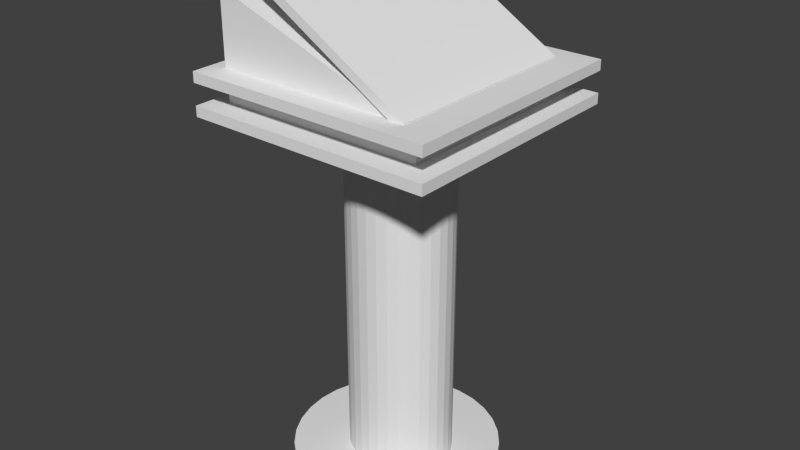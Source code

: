 # Source: pulpit.blend  (saved by Blender 2.76.0; exported with 4.5.12 LTS)
import bpy
from mathutils import Matrix  # noqa: F401  (used for matrix-valued properties, if any)

bpy.ops.wm.read_factory_settings(use_empty=True)
scene = bpy.context.scene
scene.name = 'Scene'

# ---- collections
col_collection_1 = bpy.data.collections.new('Collection 1'); scene.collection.children.link(col_collection_1)

# ---- world
world_world = bpy.data.worlds.new('World'); scene.world = world_world
world_world.color = (0.05088, 0.05088, 0.05088)
world_world.use_sun_shadow = False
world_world.sun_shadow_jitter_overblur = 0.0
world_world.cycles.sampling_method = 'MANUAL'
world_world.cycles.sample_map_resolution = 256

# ---- meshes
me_plane = bpy.data.meshes.new('Plane')
me_plane.from_pydata([(-1.0, -1.0, 0.0), (1.0, -1.0, 0.0), (-1.0, 1.0, 0.0), (1.0, 1.0, 0.0), (-1.0, 1.0, -0.08486), (-1.0, -1.0, -0.08486), (1.0, -1.0, -0.08486), (1.0, 1.0, -0.08486)], [], [(0, 2, 3, 1), (5, 6, 7, 4), (1, 3, 7, 6), (2, 0, 5, 4), (3, 2, 4, 7), (0, 1, 6, 5)])
me_plane.use_remesh_preserve_volume = False
me_plane.use_remesh_preserve_attributes = False
me_plane.use_mirror_vertex_groups = False
me_plane.update()
me_cube_001 = bpy.data.meshes.new('Cube.001')
me_cube_001.from_pydata([(-1.0, -1.0, -1.0), (-1.0, -1.0, 1.0), (-1.0, 1.0, -1.0), (-1.0, 1.0, 1.0), (1.0, -1.0, -1.0), (1.0, -1.0, 1.0), (1.0, 1.0, -1.0), (1.0, 1.0, 1.0), (-1.0, -1.0, 0.0), (-1.0, 0.0, 1.0), (-1.0, 1.0, 0.0), (-1.0, 0.0, -1.0), (0.0, 1.0, 1.0), (1.0, 1.0, 0.0), (0.0, 1.0, -1.0), (1.0, 0.0, 1.0), (1.0, -1.0, 0.0), (1.0, 0.0, -1.0), (0.0, -1.0, 1.0), (0.0, -1.0, -1.0), (0.0, 0.0, 1.0), (0.0, 0.0, -1.0), (0.0, -1.0, 0.0), (1.0, 0.0, 0.0), (0.0, 1.0, 0.0), (-1.0, 0.0, 0.0), (-1.0, -1.0, 0.5), (-1.0, 0.5, 1.0), (-1.0, 1.0, -0.5), (-1.0, -0.5, -1.0), (0.5, 1.0, 1.0), (1.0, 1.0, -0.5), (-0.5, 1.0, -1.0), (1.0, -0.5, 1.0), (1.0, -1.0, -0.5), (1.0, 0.5, -1.0), (-0.5, -1.0, 1.0), (0.5, -1.0, -1.0), (-1.0, -1.0, -0.5), (-1.0, -0.5, 1.0), (-1.0, 1.0, 0.5), (-1.0, 0.5, -1.0), (-0.5, 1.0, 1.0), (1.0, 1.0, 0.5), (0.5, 1.0, -1.0), (1.0, 0.5, 1.0), (1.0, -1.0, 0.5), (1.0, -0.5, -1.0), (0.5, -1.0, 1.0), (-0.5, -1.0, -1.0), (-0.5, 0.0, 1.0), (0.5, 0.0, 1.0), (0.0, -0.5, 1.0), (0.0, 0.5, 1.0), (0.5, 0.0, -1.0), (-0.5, 0.0, -1.0), (0.0, -0.5, -1.0), (0.0, 0.5, -1.0), (0.0, -1.0, -0.5), (0.0, -1.0, 0.5), (0.5, -1.0, 0.0), (-0.5, -1.0, 0.0), (1.0, 0.0, -0.5), (1.0, 0.0, 0.5), (1.0, 0.5, 0.0), (1.0, -0.5, 0.0), (0.0, 1.0, -0.5), (0.0, 1.0, 0.5), (-0.5, 1.0, 0.0), (0.5, 1.0, 0.0), (-1.0, 0.0, -0.5), (-1.0, 0.0, 0.5), (-1.0, -0.5, 0.0), (-1.0, 0.5, 0.0), (-1.0, 0.5, 0.5), (-1.0, -0.5, 0.5), (-1.0, -0.5, -0.5), (0.5, 1.0, 0.5), (-0.5, 1.0, 0.5), (-0.5, 1.0, -0.5), (1.0, -0.5, 0.5), (1.0, 0.5, 0.5), (1.0, 0.5, -0.5), (-0.5, -1.0, 0.5), (0.5, -1.0, 0.5), (0.5, -1.0, -0.5), (-0.5, 0.5, -1.0), (-0.5, -0.5, -1.0), (0.5, -0.5, -1.0), (0.5, 0.5, 1.0), (0.5, -0.5, 1.0), (-0.5, -0.5, 1.0), (-0.5, 0.5, 1.0), (0.5, 0.5, -1.0), (-0.5, -1.0, -0.5), (1.0, -0.5, -0.5), (0.5, 1.0, -0.5), (-1.0, 0.5, -0.5), (-1.169, -1.0, 0.5), (-1.169, -1.0, 1.0), (-1.169, 0.5, 1.0), (-1.169, 1.0, 1.0), (-1.169, 1.0, -0.5), (-1.169, 1.0, -1.0), (-1.169, -0.5, -1.0), (-1.169, -1.0, -1.0), (-1.169, -0.5, 1.0), (-1.169, 0.0, 1.0), (-1.169, 0.5, -1.0), (-1.169, 0.0, -1.0), (-1.169, 0.0, -0.5), (-1.169, -1.0, -0.5), (-1.169, 1.0, 0.5), (-1.169, 0.0, 0.5), (-1.169, 0.5, 0.5), (-1.169, -0.5, 0.5), (-1.169, -0.5, -0.5), (-1.169, 0.5, -0.5), (-1.0, 1.179, -0.5), (-1.0, 1.179, -1.0), (0.5, 1.179, 1.0), (1.0, 1.179, 1.0), (1.0, 1.179, -0.5), (1.0, 1.179, -1.0), (-0.5, 1.179, -1.0), (-0.5, 1.179, 1.0), (0.0, 1.179, 1.0), (0.5, 1.179, -1.0), (0.0, 1.179, -1.0), (0.0, 1.179, -0.5), (-1.0, 1.179, 1.0), (-1.0, 1.179, 0.5), (1.0, 1.179, 0.5), (0.0, 1.179, 0.5), (0.5, 1.179, 0.5), (-0.5, 1.179, 0.5), (-0.5, 1.179, -0.5), (0.5, 1.179, -0.5), (-1.169, 1.179, -0.5), (-1.169, 1.179, -1.0), (-1.169, 1.179, 1.0), (-1.169, 1.179, 0.5), (-1.0, -1.223, 0.5), (-1.0, -1.223, 1.0), (1.0, -1.223, -0.5), (1.0, -1.223, -1.0), (-0.5, -1.223, 1.0), (0.5, -1.223, -1.0), (0.5, -1.223, 1.0), (0.0, -1.223, 1.0), (-0.5, -1.223, -1.0), (0.0, -1.223, -1.0), (0.0, -1.223, -0.5), (-1.0, -1.223, -1.0), (-1.0, -1.223, -0.5), (1.0, -1.223, 1.0), (1.0, -1.223, 0.5), (0.0, -1.223, 0.5), (-1.169, -1.223, 0.5), (-1.169, -1.223, 1.0), (-0.5, -1.223, 0.5), (0.5, -1.223, 0.5), (0.5, -1.223, -0.5), (-0.5, -1.223, -0.5), (-1.169, -1.223, -1.0), (-1.169, -1.223, -0.5), (1.24, 1.0, -0.5), (1.24, 1.0, -1.0), (1.24, -0.5, 1.0), (1.24, -1.0, 1.0), (1.24, -1.0, -0.5), (1.24, -1.0, -1.0), (1.24, 0.5, -1.0), (1.24, 0.5, 1.0), (1.24, 0.0, 1.0), (1.24, -0.5, -1.0), (1.24, 0.0, -1.0), (1.24, 0.0, -0.5), (1.24, 1.179, 0.5), (1.24, 1.0, 0.5), (1.24, 1.0, 1.0), (1.24, -1.0, 0.5), (1.24, 0.0, 0.5), (1.24, 1.179, -1.0), (1.24, -0.5, 0.5), (1.24, 0.5, 0.5), (1.24, 0.5, -0.5), (1.24, -0.5, -0.5), (1.24, 1.179, -0.5), (1.24, 1.179, 1.0), (1.24, -1.223, -0.5), (1.24, -1.223, -1.0), (1.24, -1.223, 1.0), (1.24, -1.223, 0.5), (-1.024, -0.9973, 0.7611), (-1.024, -0.9973, 4.428), (-1.024, 1.003, 0.7611), (-1.024, 1.003, 4.428), (0.8461, -0.9973, 0.7611), (0.8461, -0.9973, 1.074), (0.8461, 1.003, 0.7611), (0.8461, 1.003, 1.074)], [], [(96, 31, 122, 137), (2, 103, 139, 119), (144, 145, 191, 190), (94, 38, 154, 163), (93, 44, 6, 35), (92, 42, 3, 27), (91, 50, 9, 39), (90, 51, 20, 52), (89, 30, 12, 53), (88, 54, 17, 47), (87, 55, 21, 56), (86, 32, 14, 57), (111, 105, 164, 165), (84, 59, 22, 60), (83, 26, 8, 61), (82, 62, 177, 186), (81, 63, 23, 64), (80, 46, 16, 65), (103, 102, 138, 139), (78, 67, 24, 68), (77, 43, 13, 69), (74, 71, 113, 114), (75, 71, 25, 72), (74, 40, 10, 73), (71, 74, 73, 25), (1, 39, 106, 99), (27, 3, 101, 100), (26, 75, 72, 8), (83, 59, 157, 160), (41, 11, 109, 108), (98, 26, 142, 158), (8, 72, 76, 38), (72, 25, 70, 76), (67, 77, 69, 24), (42, 12, 126, 125), (66, 96, 137, 129), (40, 78, 68, 10), (79, 66, 129, 136), (12, 30, 120, 126), (43, 77, 134, 132), (10, 68, 79, 28), (68, 24, 66, 79), (63, 80, 65, 23), (121, 7, 180, 189), (31, 82, 186, 166), (43, 81, 64, 13), (35, 6, 167, 172), (6, 123, 183, 167), (95, 34, 170, 187), (13, 64, 82, 31), (64, 23, 62, 82), (59, 83, 61, 22), (49, 19, 151, 150), (155, 156, 193, 192), (46, 84, 60, 16), (58, 94, 163, 152), (19, 37, 147, 151), (48, 18, 149, 148), (16, 60, 85, 34), (60, 22, 58, 85), (55, 86, 57, 21), (11, 41, 86, 55), (41, 2, 32, 86), (49, 87, 56, 19), (0, 29, 87, 49), (29, 11, 55, 87), (37, 88, 47, 4), (19, 56, 88, 37), (56, 21, 54, 88), (51, 89, 53, 20), (15, 45, 89, 51), (45, 7, 30, 89), (48, 90, 52, 18), (5, 33, 90, 48), (33, 15, 51, 90), (36, 91, 39, 1), (18, 52, 91, 36), (52, 20, 50, 91), (50, 92, 27, 9), (20, 53, 92, 50), (53, 12, 42, 92), (54, 93, 35, 17), (21, 57, 93, 54), (57, 14, 44, 93), (99, 98, 158, 159), (22, 61, 94, 58), (61, 8, 38, 94), (43, 132, 178, 179), (23, 65, 95, 62), (65, 16, 34, 95), (28, 79, 136, 118), (24, 69, 96, 66), (69, 13, 31, 96), (71, 75, 115, 113), (25, 73, 97, 70), (73, 10, 28, 97), (117, 102, 103, 108), (116, 110, 109, 104), (107, 100, 114, 113), (100, 101, 112, 114), (99, 106, 115, 98), (106, 107, 113, 115), (111, 116, 104, 105), (110, 117, 108, 109), (38, 76, 116, 111), (40, 74, 114, 112), (6, 44, 127, 123), (29, 0, 105, 104), (76, 70, 110, 116), (2, 41, 108, 103), (9, 27, 100, 107), (70, 97, 117, 110), (39, 9, 107, 106), (75, 26, 98, 115), (97, 28, 102, 117), (11, 29, 104, 109), (118, 119, 139, 138), (137, 122, 123, 127), (136, 129, 128, 124), (126, 120, 134, 133), (120, 121, 132, 134), (130, 125, 135, 131), (125, 126, 133, 135), (118, 136, 124, 119), (129, 137, 127, 128), (130, 131, 141, 140), (14, 32, 124, 128), (102, 28, 118, 138), (78, 40, 131, 135), (112, 101, 140, 141), (44, 14, 128, 127), (67, 78, 135, 133), (30, 7, 121, 120), (3, 42, 125, 130), (40, 112, 141, 131), (62, 95, 187, 177), (101, 3, 130, 140), (47, 17, 176, 175), (32, 2, 119, 124), (77, 67, 133, 134), (163, 154, 153, 150), (162, 152, 151, 147), (153, 154, 165, 164), (142, 143, 159, 158), (149, 146, 160, 157), (146, 143, 142, 160), (155, 148, 161, 156), (148, 149, 157, 161), (144, 162, 147, 145), (152, 163, 150, 151), (34, 85, 162, 144), (33, 5, 169, 168), (26, 83, 160, 142), (85, 58, 152, 162), (36, 1, 143, 146), (38, 111, 165, 154), (5, 48, 148, 155), (37, 4, 145, 147), (105, 0, 153, 164), (0, 49, 150, 153), (84, 46, 156, 161), (1, 99, 159, 143), (59, 84, 161, 157), (18, 36, 146, 149), (187, 170, 171, 175), (186, 177, 176, 172), (174, 168, 184, 182), (168, 169, 181, 184), (180, 173, 185, 179), (173, 174, 182, 185), (166, 186, 172, 167), (171, 170, 190, 191), (177, 187, 175, 176), (166, 167, 183, 188), (180, 179, 178, 189), (181, 169, 192, 193), (7, 45, 173, 180), (5, 155, 192, 169), (156, 46, 181, 193), (80, 63, 182, 184), (15, 33, 168, 174), (132, 121, 189, 178), (122, 31, 166, 188), (4, 47, 175, 171), (46, 80, 184, 181), (17, 35, 172, 176), (34, 144, 190, 170), (145, 4, 171, 191), (81, 43, 179, 185), (45, 15, 174, 173), (123, 122, 188, 183), (63, 81, 185, 182), (195, 197, 196, 194), (197, 201, 200, 196), (201, 199, 198, 200), (199, 195, 194, 198), (194, 196, 200, 198), (199, 201, 197, 195)])
me_cube_001.use_remesh_preserve_volume = False
me_cube_001.use_remesh_preserve_attributes = False
me_cube_001.use_mirror_vertex_groups = False
me_cube_001.update()
me_cylinder_001 = bpy.data.meshes.new('Cylinder.001')
me_cylinder_001.from_pydata([(0.0, 1.0, -1.0), (0.0, 1.0, 1.0), (0.1951, 0.9808, -1.0), (0.1951, 0.9808, 1.0), (0.3827, 0.9239, -1.0), (0.3827, 0.9239, 1.0), (0.5556, 0.8315, -1.0), (0.5556, 0.8315, 1.0), (0.7071, 0.7071, -1.0), (0.7071, 0.7071, 1.0), (0.8315, 0.5556, -1.0), (0.8315, 0.5556, 1.0), (0.9239, 0.3827, -1.0), (0.9239, 0.3827, 1.0), (0.9808, 0.1951, -1.0), (0.9808, 0.1951, 1.0), (1.0, 7.55e-08, -1.0), (1.0, 7.55e-08, 1.0), (0.9808, -0.1951, -1.0), (0.9808, -0.1951, 1.0), (0.9239, -0.3827, -1.0), (0.9239, -0.3827, 1.0), (0.8315, -0.5556, -1.0), (0.8315, -0.5556, 1.0), (0.7071, -0.7071, -1.0), (0.7071, -0.7071, 1.0), (0.5556, -0.8315, -1.0), (0.5556, -0.8315, 1.0), (0.3827, -0.9239, -1.0), (0.3827, -0.9239, 1.0), (0.1951, -0.9808, -1.0), (0.1951, -0.9808, 1.0), (-3.258e-07, -1.0, -1.0), (-3.258e-07, -1.0, 1.0), (-0.1951, -0.9808, -1.0), (-0.1951, -0.9808, 1.0), (-0.3827, -0.9239, -1.0), (-0.3827, -0.9239, 1.0), (-0.5556, -0.8315, -1.0), (-0.5556, -0.8315, 1.0), (-0.7071, -0.7071, -1.0), (-0.7071, -0.7071, 1.0), (-0.8315, -0.5556, -1.0), (-0.8315, -0.5556, 1.0), (-0.9239, -0.3827, -1.0), (-0.9239, -0.3827, 1.0), (-0.9808, -0.1951, -1.0), (-0.9808, -0.1951, 1.0), (-1.0, 9.656e-07, -1.0), (-1.0, 9.656e-07, 1.0), (-0.9808, 0.1951, -1.0), (-0.9808, 0.1951, 1.0), (-0.9239, 0.3827, -1.0), (-0.9239, 0.3827, 1.0), (-0.8315, 0.5556, -1.0), (-0.8315, 0.5556, 1.0), (-0.7071, 0.7071, -1.0), (-0.7071, 0.7071, 1.0), (-0.5556, 0.8315, -1.0), (-0.5556, 0.8315, 1.0), (-0.3827, 0.9239, -1.0), (-0.3827, 0.9239, 1.0), (-0.1951, 0.9808, -1.0), (-0.1951, 0.9808, 1.0)], [], [(0, 1, 3, 2), (2, 3, 5, 4), (4, 5, 7, 6), (6, 7, 9, 8), (8, 9, 11, 10), (10, 11, 13, 12), (12, 13, 15, 14), (14, 15, 17, 16), (16, 17, 19, 18), (18, 19, 21, 20), (20, 21, 23, 22), (22, 23, 25, 24), (24, 25, 27, 26), (26, 27, 29, 28), (28, 29, 31, 30), (30, 31, 33, 32), (32, 33, 35, 34), (34, 35, 37, 36), (36, 37, 39, 38), (38, 39, 41, 40), (40, 41, 43, 42), (42, 43, 45, 44), (44, 45, 47, 46), (46, 47, 49, 48), (48, 49, 51, 50), (50, 51, 53, 52), (52, 53, 55, 54), (54, 55, 57, 56), (56, 57, 59, 58), (58, 59, 61, 60), (3, 1, 63, 61, 59, 57, 55, 53, 51, 49, 47, 45, 43, 41, 39, 37, 35, 33, 31, 29, 27, 25, 23, 21, 19, 17, 15, 13, 11, 9, 7, 5), (62, 63, 1, 0), (60, 61, 63, 62), (0, 2, 4, 6, 8, 10, 12, 14, 16, 18, 20, 22, 24, 26, 28, 30, 32, 34, 36, 38, 40, 42, 44, 46, 48, 50, 52, 54, 56, 58, 60, 62)])
me_cylinder_001.use_remesh_preserve_volume = False
me_cylinder_001.use_remesh_preserve_attributes = False
me_cylinder_001.use_mirror_vertex_groups = False
me_cylinder_001.update()
me_cylinder = bpy.data.meshes.new('Cylinder')
me_cylinder.from_pydata([(0.0, 1.0, -1.0), (0.0, 1.0, 1.0), (0.1951, 0.9808, -1.0), (0.1951, 0.9808, 1.0), (0.3827, 0.9239, -1.0), (0.3827, 0.9239, 1.0), (0.5556, 0.8315, -1.0), (0.5556, 0.8315, 1.0), (0.7071, 0.7071, -1.0), (0.7071, 0.7071, 1.0), (0.8315, 0.5556, -1.0), (0.8315, 0.5556, 1.0), (0.9239, 0.3827, -1.0), (0.9239, 0.3827, 1.0), (0.9808, 0.1951, -1.0), (0.9808, 0.1951, 1.0), (1.0, 7.55e-08, -1.0), (1.0, 7.55e-08, 1.0), (0.9808, -0.1951, -1.0), (0.9808, -0.1951, 1.0), (0.9239, -0.3827, -1.0), (0.9239, -0.3827, 1.0), (0.8315, -0.5556, -1.0), (0.8315, -0.5556, 1.0), (0.7071, -0.7071, -1.0), (0.7071, -0.7071, 1.0), (0.5556, -0.8315, -1.0), (0.5556, -0.8315, 1.0), (0.3827, -0.9239, -1.0), (0.3827, -0.9239, 1.0), (0.1951, -0.9808, -1.0), (0.1951, -0.9808, 1.0), (-3.258e-07, -1.0, -1.0), (-3.258e-07, -1.0, 1.0), (-0.1951, -0.9808, -1.0), (-0.1951, -0.9808, 1.0), (-0.3827, -0.9239, -1.0), (-0.3827, -0.9239, 1.0), (-0.5556, -0.8315, -1.0), (-0.5556, -0.8315, 1.0), (-0.7071, -0.7071, -1.0), (-0.7071, -0.7071, 1.0), (-0.8315, -0.5556, -1.0), (-0.8315, -0.5556, 1.0), (-0.9239, -0.3827, -1.0), (-0.9239, -0.3827, 1.0), (-0.9808, -0.1951, -1.0), (-0.9808, -0.1951, 1.0), (-1.0, 9.656e-07, -1.0), (-1.0, 9.656e-07, 1.0), (-0.9808, 0.1951, -1.0), (-0.9808, 0.1951, 1.0), (-0.9239, 0.3827, -1.0), (-0.9239, 0.3827, 1.0), (-0.8315, 0.5556, -1.0), (-0.8315, 0.5556, 1.0), (-0.7071, 0.7071, -1.0), (-0.7071, 0.7071, 1.0), (-0.5556, 0.8315, -1.0), (-0.5556, 0.8315, 1.0), (-0.3827, 0.9239, -1.0), (-0.3827, 0.9239, 1.0), (-0.1951, 0.9808, -1.0), (-0.1951, 0.9808, 1.0)], [], [(0, 1, 3, 2), (2, 3, 5, 4), (4, 5, 7, 6), (6, 7, 9, 8), (8, 9, 11, 10), (10, 11, 13, 12), (12, 13, 15, 14), (14, 15, 17, 16), (16, 17, 19, 18), (18, 19, 21, 20), (20, 21, 23, 22), (22, 23, 25, 24), (24, 25, 27, 26), (26, 27, 29, 28), (28, 29, 31, 30), (30, 31, 33, 32), (32, 33, 35, 34), (34, 35, 37, 36), (36, 37, 39, 38), (38, 39, 41, 40), (40, 41, 43, 42), (42, 43, 45, 44), (44, 45, 47, 46), (46, 47, 49, 48), (48, 49, 51, 50), (50, 51, 53, 52), (52, 53, 55, 54), (54, 55, 57, 56), (56, 57, 59, 58), (58, 59, 61, 60), (3, 1, 63, 61, 59, 57, 55, 53, 51, 49, 47, 45, 43, 41, 39, 37, 35, 33, 31, 29, 27, 25, 23, 21, 19, 17, 15, 13, 11, 9, 7, 5), (62, 63, 1, 0), (60, 61, 63, 62), (0, 2, 4, 6, 8, 10, 12, 14, 16, 18, 20, 22, 24, 26, 28, 30, 32, 34, 36, 38, 40, 42, 44, 46, 48, 50, 52, 54, 56, 58, 60, 62)])
me_cylinder.use_remesh_preserve_volume = False
me_cylinder.use_remesh_preserve_attributes = False
me_cylinder.use_mirror_vertex_groups = False
me_cylinder.update()

# ---- objects
ob_plane = bpy.data.objects.new('Plane', me_plane)
ob_cube = bpy.data.objects.new('Cube', me_cube_001)
ob_cylinder_001 = bpy.data.objects.new('Cylinder.001', me_cylinder_001)
ob_cylinder = bpy.data.objects.new('Cylinder', me_cylinder)

# ---- transforms, parenting, visibility, modifiers, constraints
ob_plane.location = (0.01019, 0.06022, 4.428)
ob_plane.rotation_euler = (0.0, 0.5409, 0.0)
ob_plane.lineart.crease_threshold = 0.0
ob_cube.location = (-0.04683, 0.0843, 3.705)
ob_cube.scale = (1.0, 1.0, 0.2002)
ob_cube.lineart.crease_threshold = 0.0
ob_cylinder_001.location = (0.04518, 0.001231, 1.966)
ob_cylinder_001.scale = (0.5229, 0.4602, 1.878)
ob_cylinder_001.lineart.crease_threshold = 0.0
ob_cylinder.location = (0.0, 0.0, 0.0)
ob_cylinder.scale = (1.0, 1.0, 0.1143)
ob_cylinder.lineart.crease_threshold = 0.0

# ---- collection membership
col_collection_1.objects.link(ob_plane)
col_collection_1.objects.link(ob_cube)
col_collection_1.objects.link(ob_cylinder_001)
col_collection_1.objects.link(ob_cylinder)

# ---- scene / render settings (as saved in the file)
scene.frame_start = 1; scene.frame_end = 250; scene.frame_set(1)
scene.render.engine = 'BLENDER_EEVEE_NEXT'
scene.render.resolution_percentage = 50
scene.render.dither_intensity = 0.0
scene.cycles.use_denoising = False
scene.cycles.samples = 10
scene.cycles.sampling_pattern = 'TABULATED_SOBOL'
scene.cycles.light_sampling_threshold = 0.0
scene.cycles.use_adaptive_sampling = False
scene.cycles.use_light_tree = False
scene.cycles.blur_glossy = 0.0
scene.cycles.pixel_filter_type = 'GAUSSIAN'
scene.cycles.sample_clamp_indirect = 0.0
scene.view_settings.view_transform = 'Standard'
bpy.context.view_layer.update()

# ---- added for rendering (the .blend has no active camera and no usable light): camera, sun
cam_auto = bpy.data.cameras.new('AutoCamera')
cam_auto.lens = 50.0
cam_auto.sensor_width = 36.0
cam_auto.clip_end = 1000.0
ob_auto_camera = bpy.data.objects.new('AutoCamera', cam_auto)
scene.collection.objects.link(ob_auto_camera)
ob_auto_camera.location = (5.62809, -6.7053, 6.92607)
ob_auto_camera.rotation_euler = (1.09748, -7.21219e-08, 0.694738)
scene.camera = ob_auto_camera
light_auto_sun = bpy.data.lights.new('AutoSun', 'SUN')
light_auto_sun.energy = 3.0
light_auto_sun.angle = 0.0523599
ob_auto_sun = bpy.data.objects.new('AutoSun', light_auto_sun)
scene.collection.objects.link(ob_auto_sun)
ob_auto_sun.rotation_euler = (0.872665, 0.174533, 0.523599)
bpy.context.view_layer.update()
